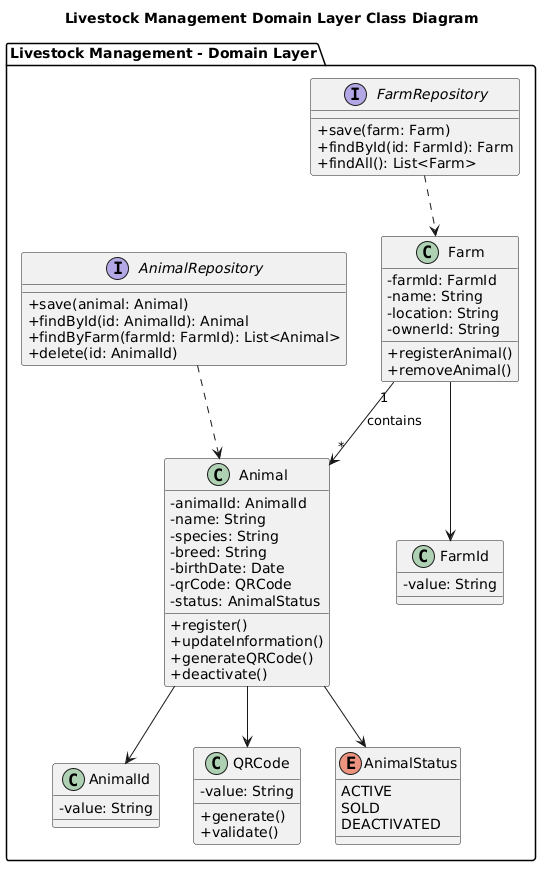

The diagram above was rendered by PlantUML. Its source (embedded in the PNG):
@startuml
title Livestock Management Domain Layer Class Diagram

skinparam classAttributeIconSize 0

package "Livestock Management - Domain Layer" {


class Animal {
    - animalId: AnimalId
    - name: String
    - species: String
    - breed: String
    - birthDate: Date
    - qrCode: QRCode
    - status: AnimalStatus

    + register()
    + updateInformation()
    + generateQRCode()
    + deactivate()
}


class Farm {
    - farmId: FarmId
    - name: String
    - location: String
    - ownerId: String

    + registerAnimal()
    + removeAnimal()
}


class AnimalId {
    - value: String
}


class FarmId {
    - value: String
}


class QRCode {
    - value: String

    + generate()
    + validate()
}


enum AnimalStatus {
    ACTIVE
    SOLD
    DEACTIVATED
}


interface AnimalRepository {
    + save(animal: Animal)
    + findById(id: AnimalId): Animal
    + findByFarm(farmId: FarmId): List<Animal>
    + delete(id: AnimalId)
}


interface FarmRepository {
    + save(farm: Farm)
    + findById(id: FarmId): Farm
    + findAll(): List<Farm>
}


Animal --> AnimalId
Animal --> QRCode
Animal --> AnimalStatus

Farm --> FarmId

Farm "1" --> "*" Animal : contains

AnimalRepository ..> Animal
FarmRepository ..> Farm

}
@enduml